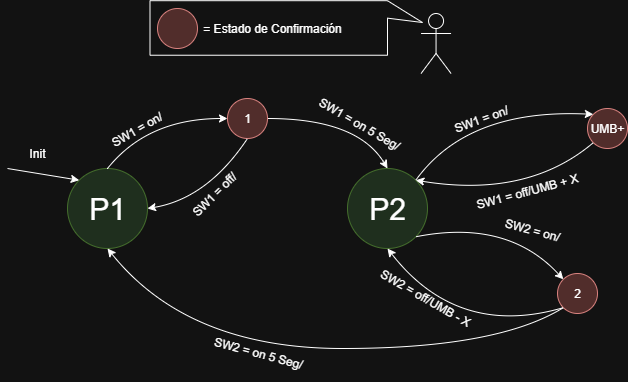

The diagram above was exported from draw.io. Its source (the exported page's mxGraphModel, read from the mxfile embedded in the PNG):
<mxGraphModel dx="1206" dy="491" grid="1" gridSize="10" guides="1" tooltips="1" connect="1" arrows="1" fold="1" page="1" pageScale="1" pageWidth="827" pageHeight="1169" math="0" shadow="0">
  <root>
    <mxCell id="0" />
    <mxCell id="1" parent="0" />
    <mxCell id="mBk4I5hRokLKPrLN_AiN-3" value="" style="shape=callout;whiteSpace=wrap;html=1;perimeter=calloutPerimeter;size=35;position=0.68;base=88;rotation=-90;position2=0.6;" parent="1" vertex="1">
      <mxGeometry x="431.49" y="-96.78" width="54.53" height="272.5" as="geometry" />
    </mxCell>
    <mxCell id="mBk4I5hRokLKPrLN_AiN-4" value="&lt;font style=&quot;font-size: 30px;&quot;&gt;P1&lt;/font&gt;" style="ellipse;whiteSpace=wrap;html=1;aspect=fixed;fillColor=#d5e8d4;strokeColor=#82b366;" parent="1" vertex="1">
      <mxGeometry x="240" y="180" width="80" height="80" as="geometry" />
    </mxCell>
    <mxCell id="mBk4I5hRokLKPrLN_AiN-5" value="&lt;font style=&quot;font-size: 30px;&quot;&gt;P2&lt;/font&gt;" style="ellipse;whiteSpace=wrap;html=1;aspect=fixed;fillColor=#d5e8d4;strokeColor=#82b366;" parent="1" vertex="1">
      <mxGeometry x="520" y="180" width="80" height="80" as="geometry" />
    </mxCell>
    <mxCell id="mBk4I5hRokLKPrLN_AiN-9" value="" style="curved=1;endArrow=classic;html=1;rounded=0;entryX=0;entryY=0.5;entryDx=0;entryDy=0;exitX=1;exitY=0.5;exitDx=0;exitDy=0;" parent="1" source="mBk4I5hRokLKPrLN_AiN-35" edge="1">
      <mxGeometry width="50" height="50" relative="1" as="geometry">
        <mxPoint x="450" y="130" as="sourcePoint" />
        <mxPoint x="560" y="180" as="targetPoint" />
        <Array as="points">
          <mxPoint x="530" y="130" />
        </Array>
      </mxGeometry>
    </mxCell>
    <mxCell id="mBk4I5hRokLKPrLN_AiN-15" value="&lt;div&gt;SW2 = on/&lt;/div&gt;" style="text;html=1;align=center;verticalAlign=middle;whiteSpace=wrap;rounded=0;rotation=15;" parent="1" vertex="1">
      <mxGeometry x="640" y="227.1" width="130" height="30" as="geometry" />
    </mxCell>
    <mxCell id="mBk4I5hRokLKPrLN_AiN-16" value="UMB+" style="ellipse;whiteSpace=wrap;html=1;aspect=fixed;fillColor=#f8cecc;strokeColor=#b85450;" parent="1" vertex="1">
      <mxGeometry x="760" y="120" width="40" height="40" as="geometry" />
    </mxCell>
    <mxCell id="mBk4I5hRokLKPrLN_AiN-17" value="2" style="ellipse;whiteSpace=wrap;html=1;aspect=fixed;fillColor=#f8cecc;strokeColor=#b85450;" parent="1" vertex="1">
      <mxGeometry x="730" y="285" width="40" height="40" as="geometry" />
    </mxCell>
    <mxCell id="mBk4I5hRokLKPrLN_AiN-18" value="" style="curved=1;endArrow=classic;html=1;rounded=0;exitX=1;exitY=0;exitDx=0;exitDy=0;entryX=0;entryY=0;entryDx=0;entryDy=0;" parent="1" source="mBk4I5hRokLKPrLN_AiN-5" target="mBk4I5hRokLKPrLN_AiN-16" edge="1">
      <mxGeometry width="50" height="50" relative="1" as="geometry">
        <mxPoint x="580" y="180" as="sourcePoint" />
        <mxPoint x="700" y="130" as="targetPoint" />
        <Array as="points">
          <mxPoint x="640" y="120" />
        </Array>
      </mxGeometry>
    </mxCell>
    <mxCell id="mBk4I5hRokLKPrLN_AiN-19" value="" style="curved=1;endArrow=classic;html=1;rounded=0;entryX=1;entryY=0;entryDx=0;entryDy=0;exitX=0;exitY=1;exitDx=0;exitDy=0;" parent="1" source="mBk4I5hRokLKPrLN_AiN-16" target="mBk4I5hRokLKPrLN_AiN-5" edge="1">
      <mxGeometry width="50" height="50" relative="1" as="geometry">
        <mxPoint x="668" y="202" as="sourcePoint" />
        <mxPoint x="550" y="250" as="targetPoint" />
        <Array as="points">
          <mxPoint x="700" y="210" />
        </Array>
      </mxGeometry>
    </mxCell>
    <mxCell id="mBk4I5hRokLKPrLN_AiN-20" value="" style="curved=1;endArrow=classic;html=1;rounded=0;exitX=1;exitY=1;exitDx=0;exitDy=0;entryX=0;entryY=0;entryDx=0;entryDy=0;" parent="1" source="mBk4I5hRokLKPrLN_AiN-5" target="mBk4I5hRokLKPrLN_AiN-17" edge="1">
      <mxGeometry width="50" height="50" relative="1" as="geometry">
        <mxPoint x="590" y="272" as="sourcePoint" />
        <mxPoint x="668" y="246" as="targetPoint" />
        <Array as="points">
          <mxPoint x="680" y="230" />
        </Array>
      </mxGeometry>
    </mxCell>
    <mxCell id="mBk4I5hRokLKPrLN_AiN-21" value="" style="curved=1;endArrow=classic;html=1;rounded=0;exitX=0;exitY=1;exitDx=0;exitDy=0;entryX=0.5;entryY=1;entryDx=0;entryDy=0;" parent="1" source="mBk4I5hRokLKPrLN_AiN-17" target="mBk4I5hRokLKPrLN_AiN-4" edge="1">
      <mxGeometry width="50" height="50" relative="1" as="geometry">
        <mxPoint x="538" y="325" as="sourcePoint" />
        <mxPoint x="470" y="343" as="targetPoint" />
        <Array as="points">
          <mxPoint x="670" y="360" />
          <mxPoint x="360" y="360" />
        </Array>
      </mxGeometry>
    </mxCell>
    <mxCell id="mBk4I5hRokLKPrLN_AiN-22" value="SW1 = on/" style="text;html=1;align=center;verticalAlign=middle;whiteSpace=wrap;rounded=0;rotation=-20;" parent="1" vertex="1">
      <mxGeometry x="623.55" y="110.58" width="60" height="40.52" as="geometry" />
    </mxCell>
    <mxCell id="mBk4I5hRokLKPrLN_AiN-23" value="SW1 = off/UMB + X" style="text;html=1;align=center;verticalAlign=middle;whiteSpace=wrap;rounded=0;rotation=-15;" parent="1" vertex="1">
      <mxGeometry x="635.47" y="170.6" width="130" height="65" as="geometry" />
    </mxCell>
    <mxCell id="mBk4I5hRokLKPrLN_AiN-25" value="SW2 = on 5 Seg/" style="text;html=1;align=center;verticalAlign=middle;whiteSpace=wrap;rounded=0;rotation=15;" parent="1" vertex="1">
      <mxGeometry x="376.02000000000004" y="350" width="110" height="29.67" as="geometry" />
    </mxCell>
    <mxCell id="mBk4I5hRokLKPrLN_AiN-26" value="" style="ellipse;whiteSpace=wrap;html=1;aspect=fixed;fillColor=#f8cecc;strokeColor=#b85450;" parent="1" vertex="1">
      <mxGeometry x="330" y="20" width="40" height="40" as="geometry" />
    </mxCell>
    <mxCell id="mBk4I5hRokLKPrLN_AiN-27" value="= Estado de Confirmación" style="text;html=1;align=center;verticalAlign=middle;whiteSpace=wrap;rounded=0;" parent="1" vertex="1">
      <mxGeometry x="360" y="25" width="170" height="30" as="geometry" />
    </mxCell>
    <mxCell id="mBk4I5hRokLKPrLN_AiN-28" value="" style="endArrow=classic;html=1;rounded=0;entryX=0;entryY=0;entryDx=0;entryDy=0;" parent="1" target="mBk4I5hRokLKPrLN_AiN-4" edge="1">
      <mxGeometry width="50" height="50" relative="1" as="geometry">
        <mxPoint x="180" y="180" as="sourcePoint" />
        <mxPoint x="340" y="170" as="targetPoint" />
      </mxGeometry>
    </mxCell>
    <mxCell id="mBk4I5hRokLKPrLN_AiN-29" value="Init" style="text;html=1;align=center;verticalAlign=middle;whiteSpace=wrap;rounded=0;" parent="1" vertex="1">
      <mxGeometry x="180" y="150" width="60" height="30" as="geometry" />
    </mxCell>
    <mxCell id="mBk4I5hRokLKPrLN_AiN-30" value="SW2 = off/UMB - X" style="text;html=1;align=center;verticalAlign=middle;whiteSpace=wrap;rounded=0;rotation=30;" parent="1" vertex="1">
      <mxGeometry x="540" y="295" width="115.86" height="30" as="geometry" />
    </mxCell>
    <mxCell id="mBk4I5hRokLKPrLN_AiN-32" value="" style="shape=umlActor;verticalLabelPosition=bottom;verticalAlign=top;html=1;outlineConnect=0;" parent="1" vertex="1">
      <mxGeometry x="593.55" y="25" width="30" height="60" as="geometry" />
    </mxCell>
    <mxCell id="mBk4I5hRokLKPrLN_AiN-36" value="" style="curved=1;endArrow=classic;html=1;rounded=0;exitX=0.5;exitY=0;exitDx=0;exitDy=0;entryX=0;entryY=0.5;entryDx=0;entryDy=0;" parent="1" source="mBk4I5hRokLKPrLN_AiN-4" target="mBk4I5hRokLKPrLN_AiN-35" edge="1">
      <mxGeometry width="50" height="50" relative="1" as="geometry">
        <mxPoint x="280" y="180" as="sourcePoint" />
        <mxPoint x="560" y="180" as="targetPoint" />
        <Array as="points">
          <mxPoint x="320" y="130" />
        </Array>
      </mxGeometry>
    </mxCell>
    <mxCell id="mBk4I5hRokLKPrLN_AiN-35" value="1" style="ellipse;whiteSpace=wrap;html=1;aspect=fixed;fillColor=#f8cecc;strokeColor=#b85450;" parent="1" vertex="1">
      <mxGeometry x="400" y="110" width="40" height="40" as="geometry" />
    </mxCell>
    <mxCell id="mBk4I5hRokLKPrLN_AiN-38" value="&lt;span style=&quot;font-family: Helvetica; font-size: 12px; font-style: normal; font-variant-ligatures: normal; font-variant-caps: normal; font-weight: 400; letter-spacing: normal; orphans: 2; text-align: center; text-indent: 0px; text-transform: none; widows: 2; word-spacing: 0px; -webkit-text-stroke-width: 0px; white-space: normal; text-decoration-thickness: initial; text-decoration-style: initial; text-decoration-color: initial; float: none; display: inline !important;&quot;&gt;SW1 = on/&lt;/span&gt;" style="text;whiteSpace=wrap;html=1;rotation=-30;fontColor=default;labelBackgroundColor=default;labelBorderColor=none;" parent="1" vertex="1">
      <mxGeometry x="283" y="118.53" width="90" height="47.99" as="geometry" />
    </mxCell>
    <mxCell id="mBk4I5hRokLKPrLN_AiN-40" value="" style="curved=1;endArrow=classic;html=1;rounded=0;exitX=0.5;exitY=1;exitDx=0;exitDy=0;entryX=1;entryY=0.5;entryDx=0;entryDy=0;" parent="1" source="mBk4I5hRokLKPrLN_AiN-35" target="mBk4I5hRokLKPrLN_AiN-4" edge="1">
      <mxGeometry width="50" height="50" relative="1" as="geometry">
        <mxPoint x="340" y="260" as="sourcePoint" />
        <mxPoint x="460" y="211" as="targetPoint" />
        <Array as="points">
          <mxPoint x="380" y="210" />
        </Array>
      </mxGeometry>
    </mxCell>
    <mxCell id="mBk4I5hRokLKPrLN_AiN-41" value="&lt;span style=&quot;font-family: Helvetica; font-size: 12px; font-style: normal; font-variant-ligatures: normal; font-variant-caps: normal; font-weight: 400; letter-spacing: normal; orphans: 2; text-align: center; text-indent: 0px; text-transform: none; widows: 2; word-spacing: 0px; -webkit-text-stroke-width: 0px; white-space: normal; text-decoration-thickness: initial; text-decoration-style: initial; text-decoration-color: initial; float: none; display: inline !important;&quot;&gt;SW1 = off/&lt;/span&gt;" style="text;whiteSpace=wrap;html=1;rotation=-45;fontColor=default;labelBackgroundColor=default;labelBorderColor=none;" parent="1" vertex="1">
      <mxGeometry x="360" y="179.11" width="90" height="47.99" as="geometry" />
    </mxCell>
    <mxCell id="VCGMkjMSPF5zqEC97K00-2" value="&lt;div style=&quot;text-align: center;&quot;&gt;&lt;span style=&quot;background-color: light-dark(#ffffff, var(--ge-dark-color, #121212)); color: light-dark(rgb(0, 0, 0), rgb(255, 255, 255));&quot;&gt;SW1 = on&amp;nbsp;&lt;/span&gt;&lt;span style=&quot;background-color: light-dark(#ffffff, var(--ge-dark-color, #121212)); color: light-dark(rgb(0, 0, 0), rgb(255, 255, 255));&quot;&gt;5 Seg&lt;/span&gt;&lt;span style=&quot;background-color: light-dark(#ffffff, var(--ge-dark-color, #121212)); color: light-dark(rgb(0, 0, 0), rgb(255, 255, 255));&quot;&gt;/&lt;/span&gt;&lt;/div&gt;" style="text;whiteSpace=wrap;html=1;rotation=30;fontColor=default;labelBackgroundColor=default;labelBorderColor=none;" parent="1" vertex="1">
      <mxGeometry x="479" y="121.78" width="100.31" height="48.04" as="geometry" />
    </mxCell>
    <mxCell id="FrDkMUbrdgmIsiuubl5Q-1" value="" style="curved=1;endArrow=classic;html=1;rounded=0;entryX=0.5;entryY=1;entryDx=0;entryDy=0;exitX=0;exitY=1;exitDx=0;exitDy=0;" edge="1" parent="1" source="mBk4I5hRokLKPrLN_AiN-17" target="mBk4I5hRokLKPrLN_AiN-5">
      <mxGeometry width="50" height="50" relative="1" as="geometry">
        <mxPoint x="730" y="320" as="sourcePoint" />
        <mxPoint x="552" y="358" as="targetPoint" />
        <Array as="points">
          <mxPoint x="630" y="350" />
        </Array>
      </mxGeometry>
    </mxCell>
  </root>
</mxGraphModel>